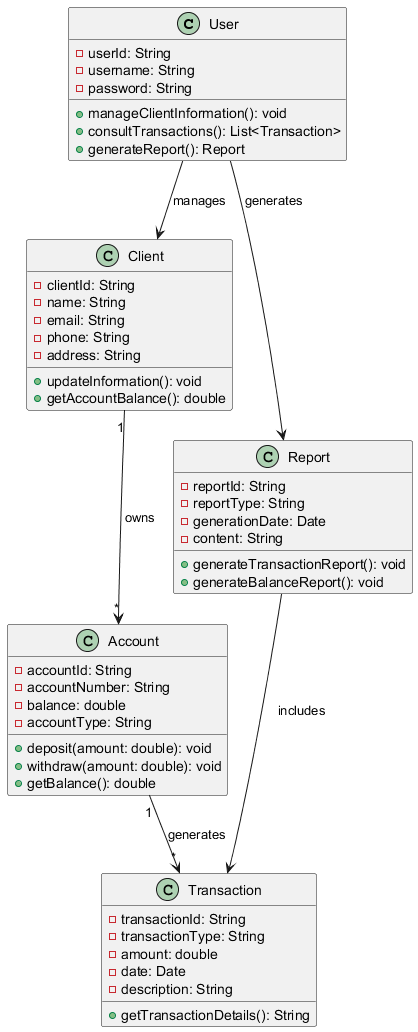

The diagram above was rendered by PlantUML. Its source (embedded in the PNG):
@startuml
class User {
    - userId: String
    - username: String
    - password: String
    + manageClientInformation(): void
    + consultTransactions(): List<Transaction>
    + generateReport(): Report
}

class Client {
    - clientId: String
    - name: String
    - email: String
    - phone: String
    - address: String
    + updateInformation(): void
    + getAccountBalance(): double
}

class Account {
    - accountId: String
    - accountNumber: String
    - balance: double
    - accountType: String
    + deposit(amount: double): void
    + withdraw(amount: double): void
    + getBalance(): double
}

class Transaction {
    - transactionId: String
    - transactionType: String
    - amount: double
    - date: Date
    - description: String
    + getTransactionDetails(): String
}

class Report {
    - reportId: String
    - reportType: String
    - generationDate: Date
    - content: String
    + generateTransactionReport(): void
    + generateBalanceReport(): void
}

User --> Client : manages
Client "1" --> "*" Account : owns
Account "1" --> "*" Transaction : generates
User --> Report : generates
Report --> Transaction : includes
@enduml